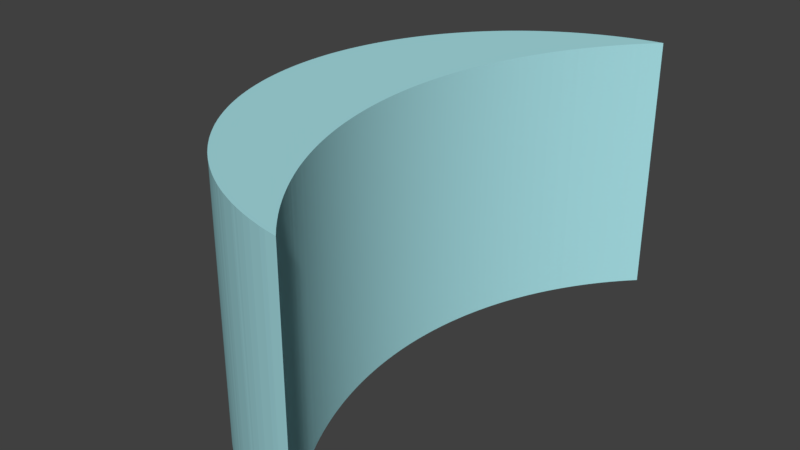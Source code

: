# Source: concaveMirror.blend  (saved by Blender 2.79.0; exported with 4.5.12 LTS)
import bpy
from mathutils import Matrix  # noqa: F401  (used for matrix-valued properties, if any)

bpy.ops.wm.read_factory_settings(use_empty=True)
scene = bpy.context.scene
scene.name = 'Scene'

# ---- collections
col_collection_1 = bpy.data.collections.new('Collection 1'); scene.collection.children.link(col_collection_1)

# ---- materials (node trees are filled in below, after node groups)
mat_material_001 = bpy.data.materials.new('Material.001')
mat_material_001.alpha_threshold = 0.0
mat_material_001.use_transparent_shadow = False
mat_material_001.diffuse_color = (0.3977, 0.7546, 0.8, 1.0)
mat_material_001.roughness = 0.5
mat_material_001.specular_intensity = 0.6345

# ---- material node trees

# ---- world
world_world = bpy.data.worlds.new('World'); scene.world = world_world
world_world.color = (0.05088, 0.05088, 0.05088)
world_world.use_sun_shadow = False
world_world.sun_shadow_jitter_overblur = 0.0
world_world.cycles.sampling_method = 'MANUAL'

# ---- meshes
me_cylinder_002 = bpy.data.meshes.new('Cylinder.002')
me_cylinder_002.from_pydata([(1.02, -1.98, 1.0), (0.999, -1.977, 1.0), (0.999, -1.977, -1.0), (1.02, -1.98, -1.0), (1.02, 1.98, 1.0), (0.999, 1.977, 1.0), (0.9742, 1.973, 1.0), (0.9494, 1.969, 1.0), (0.9247, 1.965, 1.0), (0.9, 1.96, 1.0), (0.8755, 1.955, 1.0), (0.8509, 1.949, 1.0), (0.8265, 1.943, 1.0), (0.8021, 1.937, 1.0), (0.7778, 1.931, 1.0), (0.7536, 1.924, 1.0), (0.7294, 1.917, 1.0), (0.7054, 1.91, 1.0), (0.6814, 1.902, 1.0), (0.6576, 1.894, 1.0), (0.6338, 1.886, 1.0), (0.6102, 1.877, 1.0), (0.5866, 1.869, 1.0), (0.5632, 1.86, 1.0), (0.5399, 1.85, 1.0), (0.5167, 1.84, 1.0), (0.4936, 1.83, 1.0), (0.4707, 1.82, 1.0), (0.4479, 1.81, 1.0), (0.4252, 1.799, 1.0), (0.4027, 1.788, 1.0), (0.3803, 1.776, 1.0), (0.358, 1.765, 1.0), (0.3359, 1.753, 1.0), (0.314, 1.74, 1.0), (0.2922, 1.728, 1.0), (0.2706, 1.715, 1.0), (0.2491, 1.702, 1.0), (0.2278, 1.689, 1.0), (0.2067, 1.675, 1.0), (0.1857, 1.661, 1.0), (0.1649, 1.647, 1.0), (0.1443, 1.633, 1.0), (0.1239, 1.618, 1.0), (0.1036, 1.603, 1.0), (0.08359, 1.588, 1.0), (0.06373, 1.573, 1.0), (0.04406, 1.557, 1.0), (0.0246, 1.541, 1.0), (0.005334, 1.525, 1.0), (-0.01373, 1.509, 1.0), (-0.03258, 1.492, 1.0), (-0.05122, 1.475, 1.0), (-0.06965, 1.458, 1.0), (-0.08786, 1.441, 1.0), (-0.1059, 1.423, 1.0), (-0.1236, 1.405, 1.0), (-0.1412, 1.387, 1.0), (-0.1585, 1.369, 1.0), (-0.1756, 1.351, 1.0), (-0.1924, 1.332, 1.0), (-0.2091, 1.313, 1.0), (-0.2254, 1.294, 1.0), (-0.2416, 1.275, 1.0), (-0.2575, 1.255, 1.0), (-0.2731, 1.236, 1.0), (-0.2885, 1.216, 1.0), (-0.3037, 1.196, 1.0), (-0.3186, 1.176, 1.0), (-0.3332, 1.155, 1.0), (-0.3476, 1.135, 1.0), (-0.3618, 1.114, 1.0), (-0.3756, 1.093, 1.0), (-0.3892, 1.072, 1.0), (-0.4026, 1.05, 1.0), (-0.4156, 1.029, 1.0), (-0.4284, 1.007, 1.0), (-0.4409, 0.9855, 1.0), (-0.4532, 0.9635, 1.0), (-0.4652, 0.9414, 1.0), (-0.4768, 0.9192, 1.0), (-0.4883, 0.8968, 1.0), (-0.4994, 0.8742, 1.0), (-0.5102, 0.8516, 1.0), (-0.5208, 0.8288, 1.0), (-0.5311, 0.8058, 1.0), (-0.541, 0.7828, 1.0), (-0.5507, 0.7596, 1.0), (-0.5601, 0.7363, 1.0), (-0.5692, 0.7128, 1.0), (-0.578, 0.6893, 1.0), (-0.5866, 0.6657, 1.0), (-0.5948, 0.6419, 1.0), (-0.6027, 0.618, 1.0), (-0.6103, 0.5941, 1.0), (-0.6176, 0.57, 1.0), (-0.6246, 0.5459, 1.0), (-0.6313, 0.5217, 1.0), (-0.6377, 0.4974, 1.0), (-0.6438, 0.473, 1.0), (-0.6496, 0.4486, 1.0), (-0.6551, 0.424, 1.0), (-0.6603, 0.3994, 1.0), (-0.6652, 0.3748, 1.0), (-0.6697, 0.3501, 1.0), (-0.6739, 0.3253, 1.0), (-0.6779, 0.3005, 1.0), (-0.6815, 0.2756, 1.0), (-0.6848, 0.2507, 1.0), (-0.6878, 0.2257, 1.0), (-0.6905, 0.2007, 1.0), (-0.6928, 0.1757, 1.0), (-0.6949, 0.1507, 1.0), (-0.6966, 0.1256, 1.0), (-0.6981, 0.1005, 1.0), (-0.6992, 0.07538, 1.0), (-0.6999, 0.05026, 1.0), (-0.7004, 0.02514, 1.0), (-0.7006, 2.778e-06, 1.0), (-0.7004, -0.02513, 1.0), (-0.6999, -0.05026, 1.0), (-0.6992, -0.07538, 1.0), (-0.6981, -0.1005, 1.0), (-0.6966, -0.1256, 1.0), (-0.6949, -0.1507, 1.0), (-0.6928, -0.1757, 1.0), (-0.6905, -0.2007, 1.0), (-0.6878, -0.2257, 1.0), (-0.6848, -0.2507, 1.0), (-0.6815, -0.2756, 1.0), (-0.6779, -0.3005, 1.0), (-0.6739, -0.3253, 1.0), (-0.6697, -0.35, 1.0), (-0.6652, -0.3748, 1.0), (-0.6603, -0.3994, 1.0), (-0.6551, -0.424, 1.0), (-0.6496, -0.4485, 1.0), (-0.6438, -0.473, 1.0), (-0.6377, -0.4974, 1.0), (-0.6313, -0.5217, 1.0), (-0.6246, -0.5459, 1.0), (-0.6176, -0.57, 1.0), (-0.6103, -0.5941, 1.0), (-0.6027, -0.618, 1.0), (-0.5948, -0.6419, 1.0), (-0.5866, -0.6656, 1.0), (-0.578, -0.6893, 1.0), (-0.5692, -0.7128, 1.0), (-0.5601, -0.7363, 1.0), (-0.5507, -0.7596, 1.0), (-0.541, -0.7828, 1.0), (-0.5311, -0.8058, 1.0), (-0.5208, -0.8288, 1.0), (-0.5102, -0.8516, 1.0), (-0.4994, -0.8742, 1.0), (-0.4883, -0.8968, 1.0), (-0.4768, -0.9192, 1.0), (-0.4652, -0.9414, 1.0), (-0.4532, -0.9635, 1.0), (-0.4409, -0.9855, 1.0), (-0.4284, -1.007, 1.0), (-0.4156, -1.029, 1.0), (-0.4026, -1.05, 1.0), (-0.3892, -1.072, 1.0), (-0.3756, -1.093, 1.0), (-0.3618, -1.114, 1.0), (-0.3476, -1.135, 1.0), (-0.3332, -1.155, 1.0), (-0.3186, -1.176, 1.0), (-0.3037, -1.196, 1.0), (-0.2885, -1.216, 1.0), (-0.2731, -1.236, 1.0), (-0.2575, -1.255, 1.0), (-0.2416, -1.275, 1.0), (-0.2254, -1.294, 1.0), (-0.2091, -1.313, 1.0), (-0.1924, -1.332, 1.0), (-0.1756, -1.351, 1.0), (-0.1585, -1.369, 1.0), (-0.1412, -1.387, 1.0), (-0.1236, -1.405, 1.0), (-0.1059, -1.423, 1.0), (-0.08787, -1.441, 1.0), (-0.06966, -1.458, 1.0), (-0.05123, -1.475, 1.0), (-0.03259, -1.492, 1.0), (-0.01373, -1.509, 1.0), (0.005325, -1.525, 1.0), (0.02459, -1.541, 1.0), (0.04405, -1.557, 1.0), (0.06372, -1.573, 1.0), (0.08358, -1.588, 1.0), (0.1036, -1.603, 1.0), (0.1239, -1.618, 1.0), (0.1443, -1.633, 1.0), (0.1649, -1.647, 1.0), (0.1857, -1.661, 1.0), (0.2066, -1.675, 1.0), (0.2278, -1.689, 1.0), (0.2491, -1.702, 1.0), (0.2706, -1.715, 1.0), (0.2922, -1.728, 1.0), (0.314, -1.74, 1.0), (0.3359, -1.753, 1.0), (0.358, -1.765, 1.0), (0.3803, -1.776, 1.0), (0.4027, -1.788, 1.0), (0.4252, -1.799, 1.0), (0.4479, -1.81, 1.0), (0.4707, -1.82, 1.0), (0.4936, -1.83, 1.0), (0.5167, -1.84, 1.0), (0.5399, -1.85, 1.0), (0.5632, -1.86, 1.0), (0.5866, -1.869, 1.0), (0.6102, -1.877, 1.0), (0.6338, -1.886, 1.0), (0.6576, -1.894, 1.0), (0.6814, -1.902, 1.0), (0.7054, -1.91, 1.0), (0.7294, -1.917, 1.0), (0.7535, -1.924, 1.0), (0.7778, -1.931, 1.0), (0.8021, -1.937, 1.0), (0.8264, -1.943, 1.0), (0.8509, -1.949, 1.0), (0.8754, -1.955, 1.0), (0.9, -1.96, 1.0), (0.9247, -1.965, 1.0), (0.9494, -1.969, 1.0), (0.9742, -1.973, 1.0), (1.007, -1.967, 1.0), (0.9826, -1.942, 1.0), (0.9583, -1.917, 1.0), (0.9344, -1.891, 1.0), (0.9108, -1.865, 1.0), (0.8875, -1.838, 1.0), (0.8646, -1.812, 1.0), (0.842, -1.785, 1.0), (0.8197, -1.758, 1.0), (0.7978, -1.73, 1.0), (0.7763, -1.702, 1.0), (0.755, -1.674, 1.0), (0.7342, -1.646, 1.0), (0.7137, -1.617, 1.0), (0.6935, -1.588, 1.0), (0.6738, -1.559, 1.0), (0.6544, -1.53, 1.0), (0.6353, -1.5, 1.0), (0.6166, -1.471, 1.0), (0.5984, -1.44, 1.0), (0.5804, -1.41, 1.0), (0.5629, -1.38, 1.0), (0.5458, -1.349, 1.0), (0.529, -1.318, 1.0), (0.5126, -1.287, 1.0), (0.4967, -1.255, 1.0), (0.4811, -1.224, 1.0), (0.4659, -1.192, 1.0), (0.4511, -1.16, 1.0), (0.4368, -1.128, 1.0), (0.4228, -1.096, 1.0), (0.4092, -1.063, 1.0), (0.3961, -1.031, 1.0), (0.3833, -0.998, 1.0), (0.371, -0.965, 1.0), (0.3591, -0.9319, 1.0), (0.3476, -0.8987, 1.0), (0.3365, -0.8653, 1.0), (0.3258, -0.8317, 1.0), (0.3156, -0.7981, 1.0), (0.3057, -0.7643, 1.0), (0.2964, -0.7304, 1.0), (0.2874, -0.6963, 1.0), (0.2789, -0.6622, 1.0), (0.2707, -0.628, 1.0), (0.2631, -0.5936, 1.0), (0.2558, -0.5592, 1.0), (0.249, -0.5247, 1.0), (0.2426, -0.4901, 1.0), (0.2367, -0.4554, 1.0), (0.2312, -0.4206, 1.0), (0.2261, -0.3858, 1.0), (0.2215, -0.3509, 1.0), (0.2173, -0.316, 1.0), (0.2136, -0.281, 1.0), (0.2102, -0.246, 1.0), (0.2074, -0.2109, 1.0), (0.2049, -0.1758, 1.0), (0.203, -0.1407, 1.0), (0.2014, -0.1055, 1.0), (0.2003, -0.07036, 1.0), (0.1996, -0.03518, 1.0), (0.1994, 3.932e-06, 1.0), (0.1996, 0.03519, 1.0), (0.2003, 0.07037, 1.0), (0.2014, 0.1055, 1.0), (0.203, 0.1407, 1.0), (0.2049, 0.1758, 1.0), (0.2074, 0.2109, 1.0), (0.2102, 0.246, 1.0), (0.2136, 0.281, 1.0), (0.2173, 0.316, 1.0), (0.2215, 0.3509, 1.0), (0.2261, 0.3858, 1.0), (0.2312, 0.4206, 1.0), (0.2367, 0.4554, 1.0), (0.2426, 0.4901, 1.0), (0.249, 0.5247, 1.0), (0.2558, 0.5592, 1.0), (0.2631, 0.5936, 1.0), (0.2708, 0.628, 1.0), (0.2789, 0.6622, 1.0), (0.2874, 0.6963, 1.0), (0.2964, 0.7304, 1.0), (0.3057, 0.7643, 1.0), (0.3156, 0.7981, 1.0), (0.3258, 0.8317, 1.0), (0.3365, 0.8653, 1.0), (0.3476, 0.8987, 1.0), (0.3591, 0.9319, 1.0), (0.371, 0.965, 1.0), (0.3833, 0.998, 1.0), (0.3961, 1.031, 1.0), (0.4092, 1.063, 1.0), (0.4228, 1.096, 1.0), (0.4368, 1.128, 1.0), (0.4511, 1.16, 1.0), (0.4659, 1.192, 1.0), (0.4811, 1.224, 1.0), (0.4967, 1.255, 1.0), (0.5127, 1.287, 1.0), (0.529, 1.318, 1.0), (0.5458, 1.349, 1.0), (0.5629, 1.38, 1.0), (0.5805, 1.41, 1.0), (0.5984, 1.44, 1.0), (0.6167, 1.471, 1.0), (0.6353, 1.5, 1.0), (0.6544, 1.53, 1.0), (0.6738, 1.559, 1.0), (0.6935, 1.588, 1.0), (0.7137, 1.617, 1.0), (0.7342, 1.646, 1.0), (0.7551, 1.674, 1.0), (0.7763, 1.702, 1.0), (0.7978, 1.73, 1.0), (0.8197, 1.758, 1.0), (0.842, 1.785, 1.0), (0.8646, 1.812, 1.0), (0.8875, 1.838, 1.0), (0.9108, 1.865, 1.0), (0.9344, 1.891, 1.0), (0.9583, 1.917, 1.0), (0.9826, 1.942, 1.0), (1.007, 1.967, 1.0), (0.9742, -1.973, -1.0), (0.9494, -1.969, -1.0), (0.9247, -1.965, -1.0), (0.9, -1.96, -1.0), (0.8754, -1.955, -1.0), (0.8509, -1.949, -1.0), (0.8264, -1.943, -1.0), (0.8021, -1.937, -1.0), (0.7778, -1.931, -1.0), (0.7535, -1.924, -1.0), (0.7294, -1.917, -1.0), (0.7054, -1.91, -1.0), (0.6814, -1.902, -1.0), (0.6576, -1.894, -1.0), (0.6338, -1.886, -1.0), (0.6102, -1.877, -1.0), (0.5866, -1.869, -1.0), (0.5632, -1.86, -1.0), (0.5399, -1.85, -1.0), (0.5167, -1.84, -1.0), (0.4936, -1.83, -1.0), (0.4707, -1.82, -1.0), (0.4479, -1.81, -1.0), (0.4252, -1.799, -1.0), (0.4027, -1.788, -1.0), (0.3803, -1.776, -1.0), (0.358, -1.765, -1.0), (0.3359, -1.753, -1.0), (0.314, -1.74, -1.0), (0.2922, -1.728, -1.0), (0.2706, -1.715, -1.0), (0.2491, -1.702, -1.0), (0.2278, -1.689, -1.0), (0.2066, -1.675, -1.0), (0.1857, -1.661, -1.0), (0.1649, -1.647, -1.0), (0.1443, -1.633, -1.0), (0.1239, -1.618, -1.0), (0.1036, -1.603, -1.0), (0.08358, -1.588, -1.0), (0.06372, -1.573, -1.0), (0.04405, -1.557, -1.0), (0.02459, -1.541, -1.0), (0.005325, -1.525, -1.0), (-0.01373, -1.509, -1.0), (-0.03259, -1.492, -1.0), (-0.05123, -1.475, -1.0), (-0.06966, -1.458, -1.0), (-0.08787, -1.441, -1.0), (-0.1059, -1.423, -1.0), (-0.1236, -1.405, -1.0), (-0.1412, -1.387, -1.0), (-0.1585, -1.369, -1.0), (-0.1756, -1.351, -1.0), (-0.1924, -1.332, -1.0), (-0.2091, -1.313, -1.0), (-0.2254, -1.294, -1.0), (-0.2416, -1.275, -1.0), (-0.2575, -1.255, -1.0), (-0.2731, -1.236, -1.0), (-0.2885, -1.216, -1.0), (-0.3037, -1.196, -1.0), (-0.3186, -1.176, -1.0), (-0.3332, -1.155, -1.0), (-0.3476, -1.135, -1.0), (-0.3618, -1.114, -1.0), (-0.3756, -1.093, -1.0), (-0.3892, -1.072, -1.0), (-0.4026, -1.05, -1.0), (-0.4156, -1.029, -1.0), (-0.4284, -1.007, -1.0), (-0.4409, -0.9855, -1.0), (-0.4532, -0.9635, -1.0), (-0.4652, -0.9414, -1.0), (-0.4768, -0.9192, -1.0), (-0.4883, -0.8968, -1.0), (-0.4994, -0.8742, -1.0), (-0.5102, -0.8516, -1.0), (-0.5208, -0.8288, -1.0), (-0.5311, -0.8058, -1.0), (-0.541, -0.7828, -1.0), (-0.5507, -0.7596, -1.0), (-0.5601, -0.7363, -1.0), (-0.5692, -0.7128, -1.0), (-0.578, -0.6893, -1.0), (-0.5866, -0.6656, -1.0), (-0.5948, -0.6419, -1.0), (-0.6027, -0.618, -1.0), (-0.6103, -0.5941, -1.0), (-0.6176, -0.57, -1.0), (-0.6246, -0.5459, -1.0), (-0.6313, -0.5217, -1.0), (-0.6377, -0.4974, -1.0), (-0.6438, -0.473, -1.0), (-0.6496, -0.4485, -1.0), (-0.6551, -0.424, -1.0), (-0.6603, -0.3994, -1.0), (-0.6652, -0.3748, -1.0), (-0.6697, -0.35, -1.0), (-0.6739, -0.3253, -1.0), (-0.6779, -0.3005, -1.0), (-0.6815, -0.2756, -1.0), (-0.6848, -0.2507, -1.0), (-0.6878, -0.2257, -1.0), (-0.6905, -0.2007, -1.0), (-0.6928, -0.1757, -1.0), (-0.6949, -0.1507, -1.0), (-0.6966, -0.1256, -1.0), (-0.6981, -0.1005, -1.0), (-0.6992, -0.07538, -1.0), (-0.6999, -0.05026, -1.0), (-0.7004, -0.02513, -1.0), (-0.7006, 2.778e-06, -1.0), (-0.7004, 0.02514, -1.0), (-0.6999, 0.05026, -1.0), (-0.6992, 0.07538, -1.0), (-0.6981, 0.1005, -1.0), (-0.6966, 0.1256, -1.0), (-0.6949, 0.1507, -1.0), (-0.6928, 0.1757, -1.0), (-0.6905, 0.2007, -1.0), (-0.6878, 0.2257, -1.0), (-0.6848, 0.2507, -1.0), (-0.6815, 0.2756, -1.0), (-0.6779, 0.3005, -1.0), (-0.6739, 0.3253, -1.0), (-0.6697, 0.3501, -1.0), (-0.6652, 0.3748, -1.0), (-0.6603, 0.3994, -1.0), (-0.6551, 0.424, -1.0), (-0.6496, 0.4486, -1.0), (-0.6438, 0.473, -1.0), (-0.6377, 0.4974, -1.0), (-0.6313, 0.5217, -1.0), (-0.6246, 0.5459, -1.0), (-0.6176, 0.57, -1.0), (-0.6103, 0.5941, -1.0), (-0.6027, 0.618, -1.0), (-0.5948, 0.6419, -1.0), (-0.5866, 0.6657, -1.0), (-0.578, 0.6893, -1.0), (-0.5692, 0.7128, -1.0), (-0.5601, 0.7363, -1.0), (-0.5507, 0.7596, -1.0), (-0.541, 0.7828, -1.0), (-0.5311, 0.8058, -1.0), (-0.5208, 0.8288, -1.0), (-0.5102, 0.8516, -1.0), (-0.4994, 0.8742, -1.0), (-0.4883, 0.8968, -1.0), (-0.4768, 0.9192, -1.0), (-0.4652, 0.9414, -1.0), (-0.4532, 0.9635, -1.0), (-0.4409, 0.9855, -1.0), (-0.4284, 1.007, -1.0), (-0.4156, 1.029, -1.0), (-0.4026, 1.05, -1.0), (-0.3892, 1.072, -1.0), (-0.3756, 1.093, -1.0), (-0.3618, 1.114, -1.0), (-0.3476, 1.135, -1.0), (-0.3332, 1.155, -1.0), (-0.3186, 1.176, -1.0), (-0.3037, 1.196, -1.0), (-0.2885, 1.216, -1.0), (-0.2731, 1.236, -1.0), (-0.2575, 1.255, -1.0), (-0.2416, 1.275, -1.0), (-0.2254, 1.294, -1.0), (-0.2091, 1.313, -1.0), (-0.1924, 1.332, -1.0), (-0.1756, 1.351, -1.0), (-0.1585, 1.369, -1.0), (-0.1412, 1.387, -1.0), (-0.1236, 1.405, -1.0), (-0.1059, 1.423, -1.0), (-0.08786, 1.441, -1.0), (-0.06965, 1.458, -1.0), (-0.05122, 1.475, -1.0), (-0.03258, 1.492, -1.0), (-0.01373, 1.509, -1.0), (0.005334, 1.525, -1.0), (0.0246, 1.541, -1.0), (0.04406, 1.557, -1.0), (0.06373, 1.573, -1.0), (0.08359, 1.588, -1.0), (0.1036, 1.603, -1.0), (0.1239, 1.618, -1.0), (0.1443, 1.633, -1.0), (0.1649, 1.647, -1.0), (0.1857, 1.661, -1.0), (0.2067, 1.675, -1.0), (0.2278, 1.689, -1.0), (0.2491, 1.702, -1.0), (0.2706, 1.715, -1.0), (0.2922, 1.728, -1.0), (0.314, 1.74, -1.0), (0.3359, 1.753, -1.0), (0.358, 1.765, -1.0), (0.3803, 1.776, -1.0), (0.4027, 1.788, -1.0), (0.4252, 1.799, -1.0), (0.4479, 1.81, -1.0), (0.4707, 1.82, -1.0), (0.4936, 1.83, -1.0), (0.5167, 1.84, -1.0), (0.5399, 1.85, -1.0), (0.5632, 1.86, -1.0), (0.5866, 1.869, -1.0), (0.6102, 1.877, -1.0), (0.6338, 1.886, -1.0), (0.6576, 1.894, -1.0), (0.6814, 1.902, -1.0), (0.7054, 1.91, -1.0), (0.7294, 1.917, -1.0), (0.7536, 1.924, -1.0), (0.7778, 1.931, -1.0), (0.8021, 1.937, -1.0), (0.8265, 1.943, -1.0), (0.8509, 1.949, -1.0), (0.8755, 1.955, -1.0), (0.9, 1.96, -1.0), (0.9247, 1.965, -1.0), (0.9494, 1.969, -1.0), (0.9742, 1.973, -1.0), (0.999, 1.977, -1.0), (1.02, 1.98, -1.0), (1.007, 1.967, -1.0), (0.9826, 1.942, -1.0), (0.9583, 1.917, -1.0), (0.9344, 1.891, -1.0), (0.9108, 1.865, -1.0), (0.8875, 1.838, -1.0), (0.8646, 1.812, -1.0), (0.842, 1.785, -1.0), (0.8197, 1.758, -1.0), (0.7978, 1.73, -1.0), (0.7763, 1.702, -1.0), (0.7551, 1.674, -1.0), (0.7342, 1.646, -1.0), (0.7137, 1.617, -1.0), (0.6935, 1.588, -1.0), (0.6738, 1.559, -1.0), (0.6544, 1.53, -1.0), (0.6353, 1.5, -1.0), (0.6167, 1.471, -1.0), (0.5984, 1.44, -1.0), (0.5805, 1.41, -1.0), (0.5629, 1.38, -1.0), (0.5458, 1.349, -1.0), (0.529, 1.318, -1.0), (0.5127, 1.287, -1.0), (0.4967, 1.255, -1.0), (0.4811, 1.224, -1.0), (0.4659, 1.192, -1.0), (0.4511, 1.16, -1.0), (0.4368, 1.128, -1.0), (0.4228, 1.096, -1.0), (0.4092, 1.063, -1.0), (0.3961, 1.031, -1.0), (0.3833, 0.998, -1.0), (0.371, 0.965, -1.0), (0.3591, 0.9319, -1.0), (0.3476, 0.8987, -1.0), (0.3365, 0.8653, -1.0), (0.3258, 0.8317, -1.0), (0.3156, 0.7981, -1.0), (0.3057, 0.7643, -1.0), (0.2964, 0.7304, -1.0), (0.2874, 0.6963, -1.0), (0.2789, 0.6622, -1.0), (0.2708, 0.628, -1.0), (0.2631, 0.5936, -1.0), (0.2558, 0.5592, -1.0), (0.249, 0.5247, -1.0), (0.2426, 0.4901, -1.0), (0.2367, 0.4554, -1.0), (0.2312, 0.4206, -1.0), (0.2261, 0.3858, -1.0), (0.2215, 0.3509, -1.0), (0.2173, 0.316, -1.0), (0.2136, 0.281, -1.0), (0.2102, 0.246, -1.0), (0.2074, 0.2109, -1.0), (0.2049, 0.1758, -1.0), (0.203, 0.1407, -1.0), (0.2014, 0.1055, -1.0), (0.2003, 0.07037, -1.0), (0.1996, 0.03519, -1.0), (0.1994, 3.932e-06, -1.0), (0.1996, -0.03518, -1.0), (0.2003, -0.07036, -1.0), (0.2014, -0.1055, -1.0), (0.203, -0.1407, -1.0), (0.2049, -0.1758, -1.0), (0.2074, -0.2109, -1.0), (0.2102, -0.246, -1.0), (0.2136, -0.281, -1.0), (0.2173, -0.316, -1.0), (0.2215, -0.3509, -1.0), (0.2261, -0.3858, -1.0), (0.2312, -0.4206, -1.0), (0.2367, -0.4554, -1.0), (0.2426, -0.4901, -1.0), (0.249, -0.5247, -1.0), (0.2558, -0.5592, -1.0), (0.2631, -0.5936, -1.0), (0.2707, -0.628, -1.0), (0.2789, -0.6622, -1.0), (0.2874, -0.6963, -1.0), (0.2964, -0.7304, -1.0), (0.3057, -0.7643, -1.0), (0.3156, -0.7981, -1.0), (0.3258, -0.8317, -1.0), (0.3365, -0.8653, -1.0), (0.3476, -0.8987, -1.0), (0.3591, -0.9319, -1.0), (0.371, -0.965, -1.0), (0.3833, -0.998, -1.0), (0.3961, -1.031, -1.0), (0.4092, -1.063, -1.0), (0.4228, -1.096, -1.0), (0.4368, -1.128, -1.0), (0.4511, -1.16, -1.0), (0.4659, -1.192, -1.0), (0.4811, -1.224, -1.0), (0.4967, -1.255, -1.0), (0.5126, -1.287, -1.0), (0.529, -1.318, -1.0), (0.5458, -1.349, -1.0), (0.5629, -1.38, -1.0), (0.5804, -1.41, -1.0), (0.5984, -1.44, -1.0), (0.6166, -1.471, -1.0), (0.6353, -1.5, -1.0), (0.6544, -1.53, -1.0), (0.6738, -1.559, -1.0), (0.6935, -1.588, -1.0), (0.7137, -1.617, -1.0), (0.7342, -1.646, -1.0), (0.755, -1.674, -1.0), (0.7763, -1.702, -1.0), (0.7978, -1.73, -1.0), (0.8197, -1.758, -1.0), (0.842, -1.785, -1.0), (0.8646, -1.812, -1.0), (0.8875, -1.838, -1.0), (0.9108, -1.865, -1.0), (0.9344, -1.891, -1.0), (0.9583, -1.917, -1.0), (0.9826, -1.942, -1.0), (1.007, -1.967, -1.0)], [], [(0, 1, 2, 3), (4, 5, 6, 7, 8, 9, 10, 11, 12, 13, 14, 15, 16, 17, 18, 19, 20, 21, 22, 23, 24, 25, 26, 27, 28, 29, 30, 31, 32, 33, 34, 35, 36, 37, 38, 39, 40, 41, 42, 43, 44, 45, 46, 47, 48, 49, 50, 51, 52, 53, 54, 55, 56, 57, 58, 59, 60, 61, 62, 63, 64, 65, 66, 67, 68, 69, 70, 71, 72, 73, 74, 75, 76, 77, 78, 79, 80, 81, 82, 83, 84, 85, 86, 87, 88, 89, 90, 91, 92, 93, 94, 95, 96, 97, 98, 99, 100, 101, 102, 103, 104, 105, 106, 107, 108, 109, 110, 111, 112, 113, 114, 115, 116, 117, 118, 119, 120, 121, 122, 123, 124, 125, 126, 127, 128, 129, 130, 131, 132, 133, 134, 135, 136, 137, 138, 139, 140, 141, 142, 143, 144, 145, 146, 147, 148, 149, 150, 151, 152, 153, 154, 155, 156, 157, 158, 159, 160, 161, 162, 163, 164, 165, 166, 167, 168, 169, 170, 171, 172, 173, 174, 175, 176, 177, 178, 179, 180, 181, 182, 183, 184, 185, 186, 187, 188, 189, 190, 191, 192, 193, 194, 195, 196, 197, 198, 199, 200, 201, 202, 203, 204, 205, 206, 207, 208, 209, 210, 211, 212, 213, 214, 215, 216, 217, 218, 219, 220, 221, 222, 223, 224, 225, 226, 227, 228, 229, 230, 1, 0, 231, 232, 233, 234, 235, 236, 237, 238, 239, 240, 241, 242, 243, 244, 245, 246, 247, 248, 249, 250, 251, 252, 253, 254, 255, 256, 257, 258, 259, 260, 261, 262, 263, 264, 265, 266, 267, 268, 269, 270, 271, 272, 273, 274, 275, 276, 277, 278, 279, 280, 281, 282, 283, 284, 285, 286, 287, 288, 289, 290, 291, 292, 293, 294, 295, 296, 297, 298, 299, 300, 301, 302, 303, 304, 305, 306, 307, 308, 309, 310, 311, 312, 313, 314, 315, 316, 317, 318, 319, 320, 321, 322, 323, 324, 325, 326, 327, 328, 329, 330, 331, 332, 333, 334, 335, 336, 337, 338, 339, 340, 341, 342, 343, 344, 345, 346, 347, 348, 349, 350, 351, 352, 353, 354, 355), (2, 1, 230, 356), (3, 2, 356, 357, 358, 359, 360, 361, 362, 363, 364, 365, 366, 367, 368, 369, 370, 371, 372, 373, 374, 375, 376, 377, 378, 379, 380, 381, 382, 383, 384, 385, 386, 387, 388, 389, 390, 391, 392, 393, 394, 395, 396, 397, 398, 399, 400, 401, 402, 403, 404, 405, 406, 407, 408, 409, 410, 411, 412, 413, 414, 415, 416, 417, 418, 419, 420, 421, 422, 423, 424, 425, 426, 427, 428, 429, 430, 431, 432, 433, 434, 435, 436, 437, 438, 439, 440, 441, 442, 443, 444, 445, 446, 447, 448, 449, 450, 451, 452, 453, 454, 455, 456, 457, 458, 459, 460, 461, 462, 463, 464, 465, 466, 467, 468, 469, 470, 471, 472, 473, 474, 475, 476, 477, 478, 479, 480, 481, 482, 483, 484, 485, 486, 487, 488, 489, 490, 491, 492, 493, 494, 495, 496, 497, 498, 499, 500, 501, 502, 503, 504, 505, 506, 507, 508, 509, 510, 511, 512, 513, 514, 515, 516, 517, 518, 519, 520, 521, 522, 523, 524, 525, 526, 527, 528, 529, 530, 531, 532, 533, 534, 535, 536, 537, 538, 539, 540, 541, 542, 543, 544, 545, 546, 547, 548, 549, 550, 551, 552, 553, 554, 555, 556, 557, 558, 559, 560, 561, 562, 563, 564, 565, 566, 567, 568, 569, 570, 571, 572, 573, 574, 575, 576, 577, 578, 579, 580, 581, 582, 583, 584, 585, 586, 587, 588, 589, 590, 591, 592, 593, 594, 595, 596, 597, 598, 599, 600, 601, 602, 603, 604, 605, 606, 607, 608, 609, 610, 611, 612, 613, 614, 615, 616, 617, 618, 619, 620, 621, 622, 623, 624, 625, 626, 627, 628, 629, 630, 631, 632, 633, 634, 635, 636, 637, 638, 639, 640, 641, 642, 643, 644, 645, 646, 647, 648, 649, 650, 651, 652, 653, 654, 655, 656, 657, 658, 659, 660, 661, 662, 663, 664, 665, 666, 667, 668, 669, 670, 671, 672, 673, 674, 675, 676, 677, 678, 679, 680, 681, 682, 683, 684, 685, 686, 687, 688, 689, 690, 691, 692, 693, 694, 695, 696, 697, 698, 699, 700, 701, 702, 703, 704, 705, 706, 707), (582, 581, 5, 4), (580, 6, 5, 581), (579, 7, 6, 580), (578, 8, 7, 579), (577, 9, 8, 578), (576, 10, 9, 577), (575, 11, 10, 576), (574, 12, 11, 575), (573, 13, 12, 574), (572, 14, 13, 573), (571, 15, 14, 572), (570, 16, 15, 571), (569, 17, 16, 570), (568, 18, 17, 569), (567, 19, 18, 568), (566, 20, 19, 567), (565, 21, 20, 566), (564, 22, 21, 565), (563, 23, 22, 564), (562, 24, 23, 563), (561, 25, 24, 562), (560, 26, 25, 561), (559, 27, 26, 560), (558, 28, 27, 559), (557, 29, 28, 558), (556, 30, 29, 557), (555, 31, 30, 556), (554, 32, 31, 555), (553, 33, 32, 554), (552, 34, 33, 553), (551, 35, 34, 552), (550, 36, 35, 551), (549, 37, 36, 550), (548, 38, 37, 549), (547, 39, 38, 548), (546, 40, 39, 547), (545, 41, 40, 546), (544, 42, 41, 545), (543, 43, 42, 544), (542, 44, 43, 543), (541, 45, 44, 542), (540, 46, 45, 541), (539, 47, 46, 540), (538, 48, 47, 539), (537, 49, 48, 538), (536, 50, 49, 537), (535, 51, 50, 536), (534, 52, 51, 535), (533, 53, 52, 534), (532, 54, 53, 533), (531, 55, 54, 532), (530, 56, 55, 531), (529, 57, 56, 530), (528, 58, 57, 529), (527, 59, 58, 528), (526, 60, 59, 527), (525, 61, 60, 526), (524, 62, 61, 525), (523, 63, 62, 524), (522, 64, 63, 523), (521, 65, 64, 522), (520, 66, 65, 521), (519, 67, 66, 520), (518, 68, 67, 519), (517, 69, 68, 518), (516, 70, 69, 517), (515, 71, 70, 516), (514, 72, 71, 515), (513, 73, 72, 514), (512, 74, 73, 513), (511, 75, 74, 512), (510, 76, 75, 511), (509, 77, 76, 510), (508, 78, 77, 509), (507, 79, 78, 508), (506, 80, 79, 507), (505, 81, 80, 506), (504, 82, 81, 505), (503, 83, 82, 504), (502, 84, 83, 503), (501, 85, 84, 502), (500, 86, 85, 501), (499, 87, 86, 500), (498, 88, 87, 499), (497, 89, 88, 498), (496, 90, 89, 497), (495, 91, 90, 496), (494, 92, 91, 495), (493, 93, 92, 494), (492, 94, 93, 493), (491, 95, 94, 492), (490, 96, 95, 491), (489, 97, 96, 490), (488, 98, 97, 489), (487, 99, 98, 488), (486, 100, 99, 487), (485, 101, 100, 486), (484, 102, 101, 485), (483, 103, 102, 484), (482, 104, 103, 483), (481, 105, 104, 482), (480, 106, 105, 481), (479, 107, 106, 480), (478, 108, 107, 479), (477, 109, 108, 478), (476, 110, 109, 477), (475, 111, 110, 476), (474, 112, 111, 475), (473, 113, 112, 474), (472, 114, 113, 473), (471, 115, 114, 472), (470, 116, 115, 471), (469, 117, 116, 470), (468, 118, 117, 469), (467, 119, 118, 468), (466, 120, 119, 467), (465, 121, 120, 466), (464, 122, 121, 465), (463, 123, 122, 464), (462, 124, 123, 463), (461, 125, 124, 462), (460, 126, 125, 461), (459, 127, 126, 460), (458, 128, 127, 459), (457, 129, 128, 458), (456, 130, 129, 457), (455, 131, 130, 456), (454, 132, 131, 455), (453, 133, 132, 454), (452, 134, 133, 453), (451, 135, 134, 452), (450, 136, 135, 451), (449, 137, 136, 450), (448, 138, 137, 449), (447, 139, 138, 448), (446, 140, 139, 447), (445, 141, 140, 446), (444, 142, 141, 445), (443, 143, 142, 444), (442, 144, 143, 443), (441, 145, 144, 442), (440, 146, 145, 441), (439, 147, 146, 440), (438, 148, 147, 439), (437, 149, 148, 438), (436, 150, 149, 437), (435, 151, 150, 436), (434, 152, 151, 435), (433, 153, 152, 434), (432, 154, 153, 433), (431, 155, 154, 432), (430, 156, 155, 431), (429, 157, 156, 430), (428, 158, 157, 429), (427, 159, 158, 428), (426, 160, 159, 427), (425, 161, 160, 426), (424, 162, 161, 425), (423, 163, 162, 424), (422, 164, 163, 423), (421, 165, 164, 422), (420, 166, 165, 421), (419, 167, 166, 420), (418, 168, 167, 419), (417, 169, 168, 418), (416, 170, 169, 417), (415, 171, 170, 416), (414, 172, 171, 415), (413, 173, 172, 414), (412, 174, 173, 413), (411, 175, 174, 412), (410, 176, 175, 411), (409, 177, 176, 410), (408, 178, 177, 409), (407, 179, 178, 408), (406, 180, 179, 407), (405, 181, 180, 406), (404, 182, 181, 405), (403, 183, 182, 404), (402, 184, 183, 403), (401, 185, 184, 402), (400, 186, 185, 401), (399, 187, 186, 400), (398, 188, 187, 399), (397, 189, 188, 398), (396, 190, 189, 397), (395, 191, 190, 396), (394, 192, 191, 395), (393, 193, 192, 394), (392, 194, 193, 393), (391, 195, 194, 392), (390, 196, 195, 391), (389, 197, 196, 390), (388, 198, 197, 389), (387, 199, 198, 388), (386, 200, 199, 387), (385, 201, 200, 386), (384, 202, 201, 385), (383, 203, 202, 384), (382, 204, 203, 383), (381, 205, 204, 382), (380, 206, 205, 381), (379, 207, 206, 380), (378, 208, 207, 379), (377, 209, 208, 378), (376, 210, 209, 377), (375, 211, 210, 376), (374, 212, 211, 375), (373, 213, 212, 374), (372, 214, 213, 373), (371, 215, 214, 372), (370, 216, 215, 371), (369, 217, 216, 370), (368, 218, 217, 369), (367, 219, 218, 368), (366, 220, 219, 367), (365, 221, 220, 366), (364, 222, 221, 365), (363, 223, 222, 364), (362, 224, 223, 363), (361, 225, 224, 362), (360, 226, 225, 361), (359, 227, 226, 360), (358, 228, 227, 359), (357, 229, 228, 358), (356, 230, 229, 357), (0, 3, 707, 231), (707, 706, 232, 231), (706, 705, 233, 232), (705, 704, 234, 233), (704, 703, 235, 234), (703, 702, 236, 235), (702, 701, 237, 236), (701, 700, 238, 237), (700, 699, 239, 238), (699, 698, 240, 239), (698, 697, 241, 240), (697, 696, 242, 241), (696, 695, 243, 242), (695, 694, 244, 243), (694, 693, 245, 244), (693, 692, 246, 245), (692, 691, 247, 246), (691, 690, 248, 247), (690, 689, 249, 248), (689, 688, 250, 249), (688, 687, 251, 250), (687, 686, 252, 251), (686, 685, 253, 252), (685, 684, 254, 253), (684, 683, 255, 254), (683, 682, 256, 255), (682, 681, 257, 256), (681, 680, 258, 257), (680, 679, 259, 258), (679, 678, 260, 259), (678, 677, 261, 260), (677, 676, 262, 261), (676, 675, 263, 262), (675, 674, 264, 263), (674, 673, 265, 264), (673, 672, 266, 265), (672, 671, 267, 266), (671, 670, 268, 267), (670, 669, 269, 268), (669, 668, 270, 269), (668, 667, 271, 270), (667, 666, 272, 271), (666, 665, 273, 272), (665, 664, 274, 273), (664, 663, 275, 274), (663, 662, 276, 275), (662, 661, 277, 276), (661, 660, 278, 277), (660, 659, 279, 278), (659, 658, 280, 279), (658, 657, 281, 280), (657, 656, 282, 281), (656, 655, 283, 282), (655, 654, 284, 283), (654, 653, 285, 284), (653, 652, 286, 285), (652, 651, 287, 286), (651, 650, 288, 287), (650, 649, 289, 288), (649, 648, 290, 289), (648, 647, 291, 290), (647, 646, 292, 291), (646, 645, 293, 292), (645, 644, 294, 293), (644, 643, 295, 294), (643, 642, 296, 295), (642, 641, 297, 296), (641, 640, 298, 297), (640, 639, 299, 298), (639, 638, 300, 299), (638, 637, 301, 300), (637, 636, 302, 301), (636, 635, 303, 302), (635, 634, 304, 303), (634, 633, 305, 304), (633, 632, 306, 305), (632, 631, 307, 306), (631, 630, 308, 307), (630, 629, 309, 308), (629, 628, 310, 309), (628, 627, 311, 310), (627, 626, 312, 311), (626, 625, 313, 312), (625, 624, 314, 313), (624, 623, 315, 314), (623, 622, 316, 315), (622, 621, 317, 316), (621, 620, 318, 317), (620, 619, 319, 318), (619, 618, 320, 319), (618, 617, 321, 320), (617, 616, 322, 321), (616, 615, 323, 322), (615, 614, 324, 323), (614, 613, 325, 324), (613, 612, 326, 325), (612, 611, 327, 326), (611, 610, 328, 327), (610, 609, 329, 328), (609, 608, 330, 329), (608, 607, 331, 330), (607, 606, 332, 331), (606, 605, 333, 332), (605, 604, 334, 333), (604, 603, 335, 334), (603, 602, 336, 335), (602, 601, 337, 336), (601, 600, 338, 337), (600, 599, 339, 338), (599, 598, 340, 339), (598, 597, 341, 340), (597, 596, 342, 341), (596, 595, 343, 342), (595, 594, 344, 343), (594, 593, 345, 344), (593, 592, 346, 345), (592, 591, 347, 346), (591, 590, 348, 347), (590, 589, 349, 348), (589, 588, 350, 349), (588, 587, 351, 350), (587, 586, 352, 351), (586, 585, 353, 352), (585, 584, 354, 353), (584, 583, 355, 354), (582, 4, 355, 583)])
me_cylinder_002.materials.append(mat_material_001)
me_cylinder_002.use_remesh_preserve_volume = False
me_cylinder_002.use_remesh_preserve_attributes = False
me_cylinder_002.use_mirror_vertex_groups = False
me_cylinder_002.update()

# ---- objects
ob_cylinder = bpy.data.objects.new('Cylinder', me_cylinder_002)

# ---- transforms, parenting, visibility, modifiers, constraints
ob_cylinder.location = (0.007688, 1.068e-07, -1.283e-07)
ob_cylinder.lineart.crease_threshold = 0.0

# ---- collection membership
col_collection_1.objects.link(ob_cylinder)

# ---- scene / render settings (as saved in the file)
scene.frame_start = 1; scene.frame_end = 250; scene.frame_set(1)
scene.render.engine = 'BLENDER_EEVEE_NEXT'
scene.render.resolution_percentage = 50
scene.render.dither_intensity = 0.0
scene.cycles.use_denoising = False
scene.cycles.samples = 128
scene.cycles.sampling_pattern = 'TABULATED_SOBOL'
scene.cycles.use_adaptive_sampling = False
scene.cycles.use_light_tree = False
scene.cycles.blur_glossy = 0.0
scene.cycles.sample_clamp_indirect = 0.0
scene.view_settings.view_transform = 'Standard'
bpy.context.view_layer.update()

# ---- added for rendering (the .blend has no active camera and no usable light): camera, sun
cam_auto = bpy.data.cameras.new('AutoCamera')
cam_auto.lens = 50.0
cam_auto.sensor_width = 36.0
cam_auto.clip_end = 1000.0
ob_auto_camera = bpy.data.objects.new('AutoCamera', cam_auto)
scene.collection.objects.link(ob_auto_camera)
ob_auto_camera.location = (4.57059, -5.28379, 3.52252)
ob_auto_camera.rotation_euler = (1.09748, -7.21219e-08, 0.694738)
scene.camera = ob_auto_camera
light_auto_sun = bpy.data.lights.new('AutoSun', 'SUN')
light_auto_sun.energy = 3.0
light_auto_sun.angle = 0.0523599
ob_auto_sun = bpy.data.objects.new('AutoSun', light_auto_sun)
scene.collection.objects.link(ob_auto_sun)
ob_auto_sun.rotation_euler = (0.872665, 0.174533, 0.523599)
bpy.context.view_layer.update()
